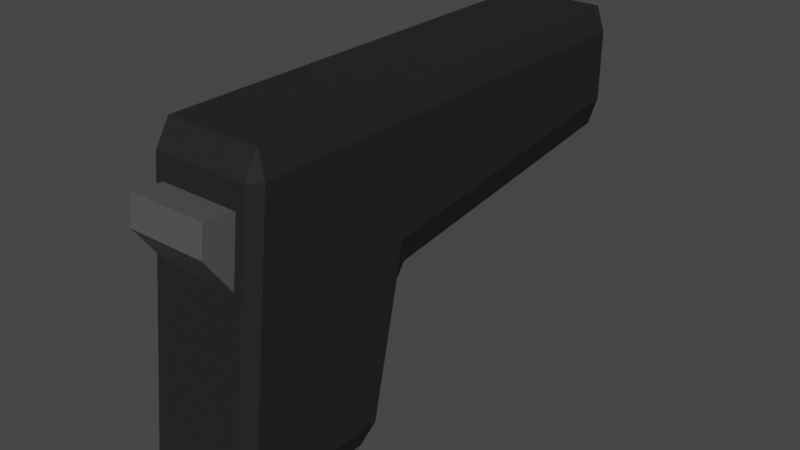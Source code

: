 # Source: Pistol.blend  (saved by Blender 4.2.66; exported with 4.5.12 LTS)
import bpy
from mathutils import Matrix  # noqa: F401  (used for matrix-valued properties, if any)

bpy.ops.wm.read_factory_settings(use_empty=True)
scene = bpy.context.scene
scene.name = 'Scene'

# ---- collections
col_collection = bpy.data.collections.new('Collection'); scene.collection.children.link(col_collection)

# ---- materials (node trees are filled in below, after node groups)
mat_pistolblack = bpy.data.materials.new('PistolBlack')
mat_pistolblack.alpha_threshold = 0.0
mat_pistolblack.use_transparent_shadow = False
mat_pistolblack.roughness = 0.5
mat_pistolblack.line_color = (0.0, 0.0, 0.0, 1.0)
mat_pistolgray = bpy.data.materials.new('PistolGray')
mat_pistolgray.use_transparent_shadow = False

# ---- material node trees
mat_pistolblack.use_nodes = True; mat_pistolblack.node_tree.nodes.clear()
_N = mat_pistolblack.node_tree.nodes; _L = mat_pistolblack.node_tree.links
n0 = _N.new('ShaderNodeOutputMaterial'); n0.name = 'Material Output'; n0.location = (300, 300)
n1 = _N.new('ShaderNodeBsdfPrincipled'); n1.name = 'Principled BSDF'; n1.location = (10, 300)
n1.distribution = 'GGX'
n1.subsurface_method = 'RANDOM_WALK_SKIN'
n1.inputs[0].default_value = (0.0209, 0.0209, 0.0209, 1.0)
n1.inputs[3].default_value = 1.45
n1.inputs[13].default_value = 0.08962
n1.inputs[27].default_value = (0.0, 0.0, 0.0, 1.0)
n1.inputs[28].default_value = 1.0
_L.new(n1.outputs[0], n0.inputs[0])
n0.is_active_output = True
mat_pistolgray.use_nodes = True; mat_pistolgray.node_tree.nodes.clear()
_N = mat_pistolgray.node_tree.nodes; _L = mat_pistolgray.node_tree.links
n0 = _N.new('ShaderNodeBsdfPrincipled'); n0.name = 'Principled BSDF'; n0.location = (10, 300)
n0.distribution = 'GGX'
n0.subsurface_method = 'RANDOM_WALK_SKIN'
n0.inputs[0].default_value = (0.08836, 0.08836, 0.08836, 1.0)
n0.inputs[3].default_value = 1.45
n0.inputs[27].default_value = (0.0, 0.0, 0.0, 1.0)
n0.inputs[28].default_value = 1.0
n1 = _N.new('ShaderNodeOutputMaterial'); n1.name = 'Material Output'; n1.location = (300, 300)
_L.new(n0.outputs[0], n1.inputs[0])
n1.is_active_output = True

# ---- world
world_world = bpy.data.worlds.new('World'); scene.world = world_world
world_world.use_nodes = True; world_world.node_tree.nodes.clear()
_N = world_world.node_tree.nodes; _L = world_world.node_tree.links
n0 = _N.new('ShaderNodeOutputWorld'); n0.name = 'World Output'; n0.location = (300, 300)
n1 = _N.new('ShaderNodeBackground'); n1.name = 'Background'; n1.location = (10, 300)
n1.inputs[0].default_value = (0.05088, 0.05088, 0.05088, 1.0)
_L.new(n1.outputs[0], n0.inputs[0])
n0.is_active_output = True
world_world.color = (0.05088, 0.05088, 0.05088)
world_world.use_sun_shadow = False
world_world.sun_shadow_jitter_overblur = 0.0

# ---- meshes
me_cube = bpy.data.meshes.new('Cube')
me_cube.from_pydata([(0.03507, 0.05, 0.0849), (0.02978, 0.05, 0.1), (0.02978, 0.02, -0.1), (0.02978, 0.03064, -0.08623), (0.03507, 0.02668, -0.0849), (0.03507, -0.04396, 0.0849), (0.02978, -0.04245, 0.1), (0.02467, -0.05325, 0.07107), (0.03507, -0.06302, -0.0849), (0.02467, -0.05771, 0.03137), (0.02978, -0.0649, -0.1), (-0.02978, 0.05, 0.1), (-0.03507, 0.05, 0.0849), (-0.03507, 0.02668, -0.0849), (-0.02978, 0.03064, -0.08623), (-0.02978, 0.02, -0.1), (-0.03507, -0.04396, 0.0849), (-0.02467, -0.05325, 0.07107), (-0.02978, -0.04245, 0.1), (-0.02978, -0.0649, -0.1), (-0.02467, -0.05771, 0.03137), (-0.03507, -0.06302, -0.0849), (0.02978, 0.04691, -0.01377), (0.02978, 0.05754, 0.0009152), (0.03507, 0.05, 0.01826), (-0.02978, 0.04691, -0.01377), (-0.03507, 0.05, 0.01826), (-0.02978, 0.05754, 0.0009152), (-0.02978, 0.2425, 0.1), (-0.02978, 0.25, 0.0849), (-0.03507, 0.2425, 0.0849), (0.02978, 0.2425, 0.1), (0.03507, 0.2425, 0.0849), (0.02978, 0.25, 0.0849), (0.03507, 0.2425, 0.04151), (0.02978, 0.2425, 0.02337), (0.02978, 0.25, 0.03939), (-0.03507, 0.2425, 0.04151), (-0.02978, 0.25, 0.03939), (-0.02978, 0.2425, 0.02337), (-0.02978, -0.0708, -0.08527), (-0.02978, -0.05165, 0.08527), (0.02978, -0.05165, 0.08527), (0.02978, -0.0708, -0.08527), (-0.02467, -0.07452, 0.05486), (-0.02467, -0.07246, 0.07322), (0.02467, -0.07246, 0.07322), (0.02467, -0.07452, 0.05486), (0.002992, 0.2542, 0.07719), (1.643e-10, 0.2542, 0.07748), (2.691e-10, 0.2542, 0.0809), (2.691e-10, 0.2458, 0.0809), (0.003659, 0.2542, 0.08054), (0.003659, 0.2458, 0.08054), (0.007178, 0.2542, 0.07947), (0.007178, 0.2458, 0.07947), (0.01042, 0.2542, 0.07774), (0.01042, 0.2458, 0.07774), (0.01326, 0.2542, 0.07541), (0.01326, 0.2458, 0.07541), (0.0156, 0.2542, 0.07256), (0.0156, 0.2458, 0.07256), (0.01733, 0.2542, 0.06932), (0.01733, 0.2458, 0.06932), (0.0184, 0.2542, 0.0658), (0.0184, 0.2458, 0.0658), (0.01876, 0.2542, 0.06214), (0.01876, 0.2458, 0.06214), (0.0184, 0.2542, 0.05848), (0.0184, 0.2458, 0.05848), (0.01733, 0.2542, 0.05497), (0.01733, 0.2458, 0.05497), (0.0156, 0.2542, 0.05172), (0.0156, 0.2458, 0.05172), (0.01326, 0.2542, 0.04888), (0.01326, 0.2458, 0.04888), (0.01042, 0.2542, 0.04655), (0.01042, 0.2458, 0.04655), (0.007178, 0.2542, 0.04482), (0.007178, 0.2458, 0.04482), (0.003659, 0.2542, 0.04375), (0.003659, 0.2458, 0.04375), (2.691e-10, 0.2542, 0.04339), (2.691e-10, 0.2458, 0.04339), (-0.003659, 0.2542, 0.04375), (-0.003659, 0.2458, 0.04375), (-0.007178, 0.2542, 0.04482), (-0.007178, 0.2458, 0.04482), (-0.01042, 0.2542, 0.04655), (-0.01042, 0.2458, 0.04655), (-0.01326, 0.2542, 0.04888), (-0.01326, 0.2458, 0.04888), (-0.0156, 0.2542, 0.05172), (-0.0156, 0.2458, 0.05172), (-0.01733, 0.2542, 0.05497), (-0.01733, 0.2458, 0.05497), (-0.0184, 0.2542, 0.05848), (-0.0184, 0.2458, 0.05848), (-0.01876, 0.2542, 0.06214), (-0.01876, 0.2458, 0.06214), (-0.0184, 0.2542, 0.0658), (-0.0184, 0.2458, 0.0658), (-0.01733, 0.2542, 0.06932), (-0.01733, 0.2458, 0.06932), (-0.0156, 0.2542, 0.07256), (-0.0156, 0.2458, 0.07256), (-0.01326, 0.2542, 0.07541), (-0.01326, 0.2458, 0.07541), (-0.01042, 0.2542, 0.07774), (-0.01042, 0.2458, 0.07774), (-0.007178, 0.2542, 0.07947), (-0.007178, 0.2458, 0.07947), (-0.003659, 0.2542, 0.08054), (-0.003659, 0.2458, 0.08054), (0.00587, 0.2542, 0.07631), (0.008521, 0.2542, 0.0749), (0.01085, 0.2542, 0.07299), (0.01275, 0.2542, 0.07067), (0.01417, 0.2542, 0.06801), (0.01504, 0.2542, 0.06514), (0.01534, 0.2542, 0.06214), (0.01504, 0.2542, 0.05915), (0.01417, 0.2542, 0.05627), (0.01275, 0.2542, 0.05362), (0.01085, 0.2542, 0.0513), (0.008521, 0.2542, 0.04939), (0.00587, 0.2542, 0.04797), (0.002992, 0.2542, 0.0471), (1.643e-10, 0.2542, 0.04681), (-0.002992, 0.2542, 0.0471), (-0.00587, 0.2542, 0.04797), (-0.008521, 0.2542, 0.04939), (-0.01085, 0.2542, 0.0513), (-0.01275, 0.2542, 0.05362), (-0.01417, 0.2542, 0.05627), (-0.01504, 0.2542, 0.05915), (-0.01534, 0.2542, 0.06214), (-0.01504, 0.2542, 0.06514), (-0.01417, 0.2542, 0.06801), (-0.01275, 0.2542, 0.07067), (-0.01085, 0.2542, 0.07299), (-0.008521, 0.2542, 0.0749), (-0.00587, 0.2542, 0.07631), (-0.002992, 0.2542, 0.07719)], [], [(0, 24, 34, 32), (21, 16, 12, 26, 13), (26, 12, 30, 37), (9, 7, 46, 47), (1, 11, 18, 6), (15, 2, 10, 19), (36, 38, 29, 33), (11, 1, 31, 28), (14, 25, 22, 3), (23, 27, 39, 35), (2, 3, 4), (5, 6, 42), (8, 43, 10), (13, 14, 15), (16, 41, 18), (19, 40, 21), (22, 23, 24), (25, 26, 27), (28, 29, 30), (31, 32, 33), (34, 35, 36), (37, 38, 39), (15, 19, 21, 13), (2, 15, 14, 3), (24, 4, 3, 22), (40, 41, 16, 21), (42, 43, 8, 5), (25, 14, 13, 26), (6, 18, 41, 42), (1, 6, 5, 0), (19, 10, 43, 40), (18, 11, 12, 16), (10, 2, 4, 8), (22, 25, 27, 23), (28, 31, 33, 29), (32, 34, 36, 33), (29, 38, 37, 30), (35, 39, 38, 36), (26, 37, 39, 27), (34, 24, 23, 35), (31, 1, 0, 32), (30, 12, 11, 28), (4, 24, 0, 5, 8), (20, 17, 41, 40), (7, 9, 43, 42), (17, 7, 42, 41), (9, 20, 40, 43), (47, 46, 45, 44), (7, 17, 45, 46), (17, 20, 44, 45), (20, 9, 47, 44), (56, 58, 116, 115), (50, 51, 53, 52), (72, 74, 124, 123), (52, 53, 55, 54), (88, 90, 132, 131), (54, 55, 57, 56), (104, 106, 140, 139), (56, 57, 59, 58), (66, 68, 121, 120), (58, 59, 61, 60), (82, 84, 129, 128), (60, 61, 63, 62), (98, 100, 137, 136), (62, 63, 65, 64), (60, 62, 118, 117), (64, 65, 67, 66), (50, 52, 48, 49), (66, 67, 69, 68), (76, 78, 126, 125), (68, 69, 71, 70), (92, 94, 134, 133), (70, 71, 73, 72), (108, 110, 142, 141), (72, 73, 75, 74), (54, 56, 115, 114), (74, 75, 77, 76), (70, 72, 123, 122), (76, 77, 79, 78), (86, 88, 131, 130), (78, 79, 81, 80), (102, 104, 139, 138), (80, 81, 83, 82), (64, 66, 120, 119), (82, 83, 85, 84), (80, 82, 128, 127), (84, 85, 87, 86), (96, 98, 136, 135), (86, 87, 89, 88), (58, 60, 117, 116), (88, 89, 91, 90), (112, 50, 49, 143), (90, 91, 93, 92), (74, 76, 125, 124), (92, 93, 95, 94), (90, 92, 133, 132), (94, 95, 97, 96), (106, 108, 141, 140), (96, 97, 99, 98), (52, 54, 114, 48), (98, 99, 101, 100), (68, 70, 122, 121), (100, 101, 103, 102), (84, 86, 130, 129), (102, 103, 105, 104), (100, 102, 138, 137), (104, 105, 107, 106), (62, 64, 119, 118), (106, 107, 109, 108), (78, 80, 127, 126), (108, 109, 111, 110), (53, 51, 113, 111, 109, 107, 105, 103, 101, 99, 97, 95, 93, 91, 89, 87, 85, 83, 81, 79, 77, 75, 73, 71, 69, 67, 65, 63, 61, 59, 57, 55), (110, 111, 113, 112), (110, 112, 143, 142), (112, 113, 51, 50), (94, 96, 135, 134)])
me_cube.polygons.foreach_set('material_index', [0, 0, 0, 1, 0, 0, 0, 0, 0, 0, 0, 0, 0, 0, 0, 0, 0, 0, 0, 0, 0, 0, 0, 0, 0, 0, 0, 0, 0, 0, 0, 0, 0, 0, 0, 0, 0, 0, 0, 0, 0, 0, 0, 0, 0, 0, 0, 1, 1, 1, 1, 1, 1, 1, 1, 1, 1, 1, 1, 1, 1, 1, 1, 1, 1, 1, 1, 1, 1, 1, 1, 1, 1, 1, 1, 1, 1, 1, 1, 1, 1, 1, 1, 1, 1, 1, 1, 1, 1, 1, 1, 1, 1, 1, 1, 1, 1, 1, 1, 1, 1, 1, 1, 1, 1, 1, 1, 1, 1, 1, 1, 1, 1, 1, 1, 1])
_uv = me_cube.uv_layers.new(name='UVMap')
_uv.uv.foreach_set('vector', [0.6061, 0.5, 0.5228, 0.5, 0.5294, 0.5, 0.6006, 0.5, 0.3939, 0.01916, 0.6061, 0.01904, 0.6061, 0.25, 0.5228, 0.25, 0.3939, 0.2407, 0.5228, 0.25, 0.6061, 0.25, 0.6006, 0.25, 0.5294, 0.25, 0.5392, 0.7871, 0.5888, 0.7871, 0.5888, 0.7871, 0.5659, 0.7871, 0.6439, 0.5, 0.8561, 0.5, 0.8561, 0.7311, 0.6439, 0.7311, 0.1439, 0.5189, 0.3561, 0.5189, 0.3561, 0.7311, 0.1439, 0.7311, 0.5249, 0.4811, 0.5249, 0.2689, 0.6001, 0.2689, 0.6001, 0.4811, 0.8561, 0.5, 0.6439, 0.5, 0.6439, 0.5, 0.8561, 0.5, 0.3922, 0.2689, 0.4828, 0.2689, 0.4828, 0.4811, 0.3922, 0.4811, 0.5, 0.4811, 0.5, 0.2689, 0.5, 0.2689, 0.5, 0.4811, 0.3561, 0.5189, 0.3561, 0.5, 0.375, 0.5022, 0.6103, 0.75, 0.625, 0.7689, 0.6066, 0.7689, 0.375, 0.7264, 0.3561, 0.7459, 0.3561, 0.7311, 0.125, 0.5022, 0.1439, 0.5, 0.1439, 0.5189, 0.6061, 0.01904, 0.6066, 0.0, 0.625, 0.01888, 0.1439, 0.7311, 0.1439, 0.7459, 0.125, 0.7264, 0.4828, 0.4811, 0.5, 0.4811, 0.5228, 0.5, 0.4828, 0.2689, 0.5228, 0.25, 0.5, 0.2689, 0.625, 0.25, 0.6001, 0.25, 0.6006, 0.25, 0.625, 0.5, 0.6006, 0.5, 0.6001, 0.5, 0.5294, 0.5, 0.5, 0.4811, 0.5249, 0.4811, 0.5294, 0.25, 0.5249, 0.2689, 0.5, 0.2689, 0.1439, 0.5189, 0.1439, 0.7311, 0.125, 0.7264, 0.125, 0.5022, 0.3561, 0.5189, 0.1439, 0.5189, 0.1439, 0.5, 0.3561, 0.5, 0.5228, 0.5, 0.3939, 0.5093, 0.3922, 0.4811, 0.4828, 0.4811, 0.3934, 0.0, 0.6066, 0.0, 0.6061, 0.01904, 0.3939, 0.01916, 0.6066, 0.7689, 0.3934, 0.7689, 0.3939, 0.7308, 0.6061, 0.731, 0.4828, 0.2689, 0.3922, 0.2689, 0.3939, 0.2407, 0.5228, 0.25, 0.625, 0.7689, 0.625, 0.9811, 0.6066, 0.9811, 0.6066, 0.7689, 0.6439, 0.5, 0.6439, 0.7311, 0.6061, 0.731, 0.6061, 0.5, 0.1439, 0.7311, 0.3561, 0.7311, 0.3561, 0.75, 0.1439, 0.75, 0.625, 0.01888, 0.625, 0.25, 0.6061, 0.25, 0.6061, 0.01904, 0.3561, 0.7311, 0.3561, 0.5189, 0.3939, 0.5093, 0.3939, 0.7308, 0.4828, 0.4811, 0.4828, 0.2689, 0.5, 0.2689, 0.5, 0.4811, 0.625, 0.2689, 0.625, 0.4811, 0.6001, 0.4811, 0.6001, 0.2689, 0.6006, 0.5, 0.5294, 0.5, 0.5249, 0.4811, 0.6001, 0.4811, 0.6001, 0.2689, 0.5249, 0.2689, 0.5294, 0.25, 0.6006, 0.25, 0.5, 0.4811, 0.5, 0.2689, 0.5249, 0.2689, 0.5249, 0.4811, 0.5228, 0.25, 0.5294, 0.25, 0.5, 0.2689, 0.5, 0.2689, 0.5294, 0.5, 0.5228, 0.5, 0.5, 0.4811, 0.5, 0.4811, 0.6439, 0.5, 0.6439, 0.5, 0.6061, 0.5, 0.6006, 0.5, 0.6006, 0.25, 0.6061, 0.25, 0.625, 0.25, 0.625, 0.25, 0.3939, 0.5093, 0.5228, 0.5, 0.6061, 0.5, 0.6061, 0.731, 0.3939, 0.7308, 0.5392, 0.9629, 0.5888, 0.9629, 0.6066, 0.9811, 0.3934, 0.9811, 0.5888, 0.7871, 0.5392, 0.7871, 0.3934, 0.7689, 0.6066, 0.7689, 0.5888, 0.9629, 0.5888, 0.7871, 0.6066, 0.7689, 0.6066, 0.9811, 0.5392, 0.7871, 0.5392, 0.9629, 0.3934, 0.9811, 0.3934, 0.7689, 0.5659, 0.7871, 0.5888, 0.7871, 0.5888, 0.9629, 0.5659, 0.9629, 0.5888, 0.7871, 0.5888, 0.9629, 0.5888, 0.9629, 0.5888, 0.7871, 0.5888, 0.9629, 0.5392, 0.9629, 0.5659, 0.9629, 0.5888, 0.9629, 0.5392, 0.9629, 0.5392, 0.7871, 0.5659, 0.7871, 0.5659, 0.9629, 0.9062, 0.5, 0.875, 0.5, 0.875, 0.5, 0.9062, 0.5, 1.0, 0.5, 1.0, 1.0, 0.9688, 1.0, 0.9688, 0.5, 0.6562, 0.5, 0.625, 0.5, 0.625, 0.5, 0.6562, 0.5, 0.9688, 0.5, 0.9688, 1.0, 0.9375, 1.0, 0.9375, 0.5, 0.4062, 0.5, 0.375, 0.5, 0.375, 0.5, 0.4062, 0.5, 0.9375, 0.5, 0.9375, 1.0, 0.9062, 1.0, 0.9062, 0.5, 0.1562, 0.5, 0.125, 0.5, 0.125, 0.5, 0.1562, 0.5, 0.9062, 0.5, 0.9062, 1.0, 0.875, 1.0, 0.875, 0.5, 0.75, 0.5, 0.7188, 0.5, 0.7188, 0.5, 0.75, 0.5, 0.875, 0.5, 0.875, 1.0, 0.8438, 1.0, 0.8438, 0.5, 0.5, 0.5, 0.4688, 0.5, 0.4688, 0.5, 0.5, 0.5, 0.8438, 0.5, 0.8438, 1.0, 0.8125, 1.0, 0.8125, 0.5, 0.25, 0.5, 0.2188, 0.5, 0.2188, 0.5, 0.25, 0.5, 0.8125, 0.5, 0.8125, 1.0, 0.7812, 1.0, 0.7812, 0.5, 0.8438, 0.5, 0.8125, 0.5, 0.8125, 0.5, 0.8438, 0.5, 0.7812, 0.5, 0.7812, 1.0, 0.75, 1.0, 0.75, 0.5, 1.0, 0.5, 0.9688, 0.5, 0.9688, 0.5, 1.0, 0.5, 0.75, 0.5, 0.75, 1.0, 0.7188, 1.0, 0.7188, 0.5, 0.5938, 0.5, 0.5625, 0.5, 0.5625, 0.5, 0.5938, 0.5, 0.7188, 0.5, 0.7188, 1.0, 0.6875, 1.0, 0.6875, 0.5, 0.3438, 0.5, 0.3125, 0.5, 0.3125, 0.5, 0.3438, 0.5, 0.6875, 0.5, 0.6875, 1.0, 0.6562, 1.0, 0.6562, 0.5, 0.09375, 0.5, 0.0625, 0.5, 0.0625, 0.5, 0.09375, 0.5, 0.6562, 0.5, 0.6562, 1.0, 0.625, 1.0, 0.625, 0.5, 0.9375, 0.5, 0.9062, 0.5, 0.9062, 0.5, 0.9375, 0.5, 0.625, 0.5, 0.625, 1.0, 0.5938, 1.0, 0.5938, 0.5, 0.6875, 0.5, 0.6562, 0.5, 0.6562, 0.5, 0.6875, 0.5, 0.5938, 0.5, 0.5938, 1.0, 0.5625, 1.0, 0.5625, 0.5, 0.4375, 0.5, 0.4062, 0.5, 0.4062, 0.5, 0.4375, 0.5, 0.5625, 0.5, 0.5625, 1.0, 0.5312, 1.0, 0.5312, 0.5, 0.1875, 0.5, 0.1562, 0.5, 0.1562, 0.5, 0.1875, 0.5, 0.5312, 0.5, 0.5312, 1.0, 0.5, 1.0, 0.5, 0.5, 0.7812, 0.5, 0.75, 0.5, 0.75, 0.5, 0.7812, 0.5, 0.5, 0.5, 0.5, 1.0, 0.4688, 1.0, 0.4688, 0.5, 0.5312, 0.5, 0.5, 0.5, 0.5, 0.5, 0.5312, 0.5, 0.4688, 0.5, 0.4688, 1.0, 0.4375, 1.0, 0.4375, 0.5, 0.2812, 0.5, 0.25, 0.5, 0.25, 0.5, 0.2812, 0.5, 0.4375, 0.5, 0.4375, 1.0, 0.4062, 1.0, 0.4062, 0.5, 0.875, 0.5, 0.8438, 0.5, 0.8438, 0.5, 0.875, 0.5, 0.4062, 0.5, 0.4062, 1.0, 0.375, 1.0, 0.375, 0.5, 0.03125, 0.5, 0.0, 0.5, 0.0, 0.5, 0.03125, 0.5, 0.375, 0.5, 0.375, 1.0, 0.3438, 1.0, 0.3438, 0.5, 0.625, 0.5, 0.5938, 0.5, 0.5938, 0.5, 0.625, 0.5, 0.3438, 0.5, 0.3438, 1.0, 0.3125, 1.0, 0.3125, 0.5, 0.375, 0.5, 0.3438, 0.5, 0.3438, 0.5, 0.375, 0.5, 0.3125, 0.5, 0.3125, 1.0, 0.2812, 1.0, 0.2812, 0.5, 0.125, 0.5, 0.09375, 0.5, 0.09375, 0.5, 0.125, 0.5, 0.2812, 0.5, 0.2812, 1.0, 0.25, 1.0, 0.25, 0.5, 0.9688, 0.5, 0.9375, 0.5, 0.9375, 0.5, 0.9688, 0.5, 0.25, 0.5, 0.25, 1.0, 0.2188, 1.0, 0.2188, 0.5, 0.7188, 0.5, 0.6875, 0.5, 0.6875, 0.5, 0.7188, 0.5, 0.2188, 0.5, 0.2188, 1.0, 0.1875, 1.0, 0.1875, 0.5, 0.4688, 0.5, 0.4375, 0.5, 0.4375, 0.5, 0.4688, 0.5, 0.1875, 0.5, 0.1875, 1.0, 0.1562, 1.0, 0.1562, 0.5, 0.2188, 0.5, 0.1875, 0.5, 0.1875, 0.5, 0.2188, 0.5, 0.1562, 0.5, 0.1562, 1.0, 0.125, 1.0, 0.125, 0.5, 0.8125, 0.5, 0.7812, 0.5, 0.7812, 0.5, 0.8125, 0.5, 0.125, 0.5, 0.125, 1.0, 0.09375, 1.0, 0.09375, 0.5, 0.5625, 0.5, 0.5312, 0.5, 0.5312, 0.5, 0.5625, 0.5, 0.09375, 0.5, 0.09375, 1.0, 0.0625, 1.0, 0.0625, 0.5, 0.2968, 0.4854, 0.25, 0.49, 0.2032, 0.4854, 0.1582, 0.4717, 0.1167, 0.4496, 0.08029, 0.4197, 0.05045, 0.3833, 0.02827, 0.3418, 0.01461, 0.2968, 0.01, 0.25, 0.01461, 0.2032, 0.02827, 0.1582, 0.05045, 0.1167, 0.08029, 0.08029, 0.1167, 0.05045, 0.1582, 0.02827, 0.2032, 0.01461, 0.25, 0.01, 0.2968, 0.01461, 0.3418, 0.02827, 0.3833, 0.05045, 0.4197, 0.08029, 0.4496, 0.1167, 0.4717, 0.1582, 0.4854, 0.2032, 0.49, 0.25, 0.4854, 0.2968, 0.4717, 0.3418, 0.4496, 0.3833, 0.4197, 0.4197, 0.3833, 0.4496, 0.3418, 0.4717, 0.0625, 0.5, 0.0625, 1.0, 0.03125, 1.0, 0.03125, 0.5, 0.0625, 0.5, 0.03125, 0.5, 0.03125, 0.5, 0.0625, 0.5, 0.03125, 0.5, 0.03125, 1.0, 0.0, 1.0, 0.0, 0.5, 0.3125, 0.5, 0.2812, 0.5, 0.2812, 0.5, 0.3125, 0.5])
me_cube.materials.append(mat_pistolblack)
me_cube.materials.append(mat_pistolgray)
me_cube.use_mirror_vertex_groups = False
me_cube.update()

# ---- objects
ob_cube = bpy.data.objects.new('Cube', me_cube)

# ---- transforms, parenting, visibility, modifiers, constraints
ob_cube.location = (0.0, 0.0, 0.0)
ob_cube.lock_rotations_4d = False
ob_cube.empty_display_type = 'ARROWS'
ob_cube.lineart.crease_threshold = 0.0

# ---- collection membership
col_collection.objects.link(ob_cube)

# ---- scene / render settings (as saved in the file)
scene.frame_start = 1; scene.frame_end = 250; scene.frame_set(1)
scene.render.engine = 'BLENDER_EEVEE_NEXT'
scene.cycles.sampling_pattern = 'TABULATED_SOBOL'
scene.cycles.use_light_tree = False
scene.view_settings.view_transform = 'Filmic'
bpy.context.view_layer.update()

# ---- added for rendering (the .blend has no active camera and no usable light): camera, sun
cam_auto = bpy.data.cameras.new('AutoCamera')
cam_auto.lens = 50.0
cam_auto.sensor_width = 36.0
cam_auto.clip_end = 1000.0
ob_auto_camera = bpy.data.objects.new('AutoCamera', cam_auto)
scene.collection.objects.link(ob_auto_camera)
ob_auto_camera.location = (0.361894, -0.344422, 0.289515)
ob_auto_camera.rotation_euler = (1.09748, -7.21219e-08, 0.694738)
scene.camera = ob_auto_camera
light_auto_sun = bpy.data.lights.new('AutoSun', 'SUN')
light_auto_sun.energy = 3.0
light_auto_sun.angle = 0.0523599
ob_auto_sun = bpy.data.objects.new('AutoSun', light_auto_sun)
scene.collection.objects.link(ob_auto_sun)
ob_auto_sun.rotation_euler = (0.872665, 0.174533, 0.523599)
bpy.context.view_layer.update()
